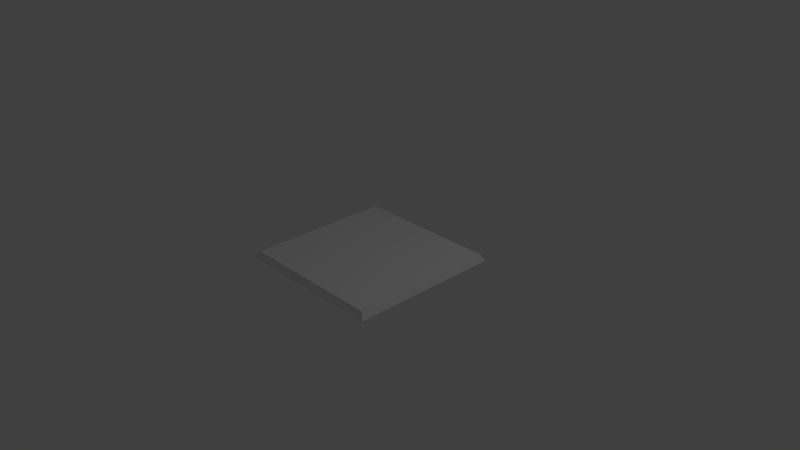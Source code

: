 # Source: Board.blend  (saved by Blender 2.78.0; exported with 4.5.12 LTS)
import bpy
from mathutils import Matrix  # noqa: F401  (used for matrix-valued properties, if any)

bpy.ops.wm.read_factory_settings(use_empty=True)
scene = bpy.context.scene
scene.name = 'Scene'

# ---- collections
col_collection_1 = bpy.data.collections.new('Collection 1'); scene.collection.children.link(col_collection_1)

# ---- world
world_world = bpy.data.worlds.new('World'); scene.world = world_world
world_world.color = (0.05088, 0.05088, 0.05088)
world_world.use_sun_shadow = False
world_world.sun_shadow_jitter_overblur = 0.0
world_world.cycles.sampling_method = 'MANUAL'

# ---- cameras
cam_camera = bpy.data.cameras.new('Camera')
cam_camera.clip_end = 100.0
cam_camera.lens = 35.0
cam_camera.sensor_width = 32.0
cam_camera.sensor_height = 18.0
cam_camera.ortho_scale = 7.314
cam_camera.dof.focus_distance = 0.0
cam_camera.dof.aperture_fstop = 128.0

# ---- lights
light_lamp = bpy.data.lights.new('Lamp', 'POINT')
light_lamp.transmission_factor = 0.0
light_lamp.cutoff_distance = 30.0
light_lamp.energy = 100.0
light_lamp.shadow_buffer_clip_start = 1.001
light_lamp.shadow_soft_size = 0.1
light_lamp.shadow_maximum_resolution = 0.006
light_lamp.use_absolute_resolution = True

# ---- meshes
me_plane = bpy.data.meshes.new('Plane')
me_plane.from_pydata([(-1.0, -1.047, 0.0), (1.0, -1.047, 0.0), (-1.0, 0.9525, 0.0), (1.0, 0.9525, 0.0), (-1.05, -1.097, -0.09198), (1.05, -1.097, -0.09198), (-1.05, 1.003, -0.09198), (1.05, 1.003, -0.09198)], [], [(0, 2, 3, 1), (4, 5, 7, 6), (1, 3, 7, 5), (2, 0, 4, 6), (3, 2, 6, 7), (0, 1, 5, 4)])
_uv = me_plane.uv_layers.new(name='UVMap')
_uv.uv.foreach_set('vector', [0.529, 0.471, 0.529, 0.0001058, 0.9999, 0.0001058, 0.9999, 0.471, 0.0408, 0.03667, 0.498, 0.1328, 0.4881, 0.6156, 0.03093, 0.5195, 0.5288, 0.09968, 0.5288, 0.6522, 0.4881, 0.6156, 0.498, 0.1328, 0.0001058, 0.5526, 0.0001059, 0.0001058, 0.0408, 0.03667, 0.03093, 0.5195, 0.5288, 0.6522, 0.0001058, 0.5526, 0.03093, 0.5195, 0.4881, 0.6156, 0.0001059, 0.0001058, 0.5288, 0.09968, 0.498, 0.1328, 0.0408, 0.03667])
me_plane.use_remesh_preserve_volume = False
me_plane.use_remesh_preserve_attributes = False
me_plane.use_mirror_vertex_groups = False
me_plane.update()

# ---- objects
ob_plane = bpy.data.objects.new('Plane', me_plane)
ob_lamp = bpy.data.objects.new('Lamp', light_lamp)
ob_camera = bpy.data.objects.new('Camera', cam_camera)

# ---- transforms, parenting, visibility, modifiers, constraints
ob_plane.location = (0.008769, 0.04862, 0.01641)
ob_plane.lineart.crease_threshold = 0.0
ob_lamp.location = (4.076, 1.005, 5.904)
ob_lamp.rotation_euler = (0.6503, 0.05522, 1.866)
ob_lamp.lock_rotations_4d = False
ob_lamp.empty_display_type = 'ARROWS'
ob_lamp.color = (0.0, 0.0, 0.0, 0.0)
ob_lamp.lineart.crease_threshold = 0.0
ob_camera.location = (7.481, -6.508, 5.344)
ob_camera.rotation_euler = (1.109, 0.0, 0.8149)
ob_camera.lock_rotations_4d = False
ob_camera.empty_display_type = 'ARROWS'
ob_camera.color = (0.0, 0.0, 0.0, 0.0)
ob_camera.display_type = 'WIRE'
ob_camera.lineart.crease_threshold = 0.0

# ---- collection membership
col_collection_1.objects.link(ob_plane)
col_collection_1.objects.link(ob_lamp)
col_collection_1.objects.link(ob_camera)

# ---- scene / render settings (as saved in the file)
scene.camera = ob_camera
scene.frame_start = 1; scene.frame_end = 250; scene.frame_set(1)
scene.render.engine = 'BLENDER_EEVEE_NEXT'
scene.render.resolution_percentage = 50
scene.render.dither_intensity = 0.0
scene.cycles.use_denoising = False
scene.cycles.samples = 128
scene.cycles.sampling_pattern = 'TABULATED_SOBOL'
scene.cycles.light_sampling_threshold = 0.0
scene.cycles.use_adaptive_sampling = False
scene.cycles.use_light_tree = False
scene.cycles.blur_glossy = 0.0
scene.cycles.sample_clamp_indirect = 0.0
scene.view_settings.view_transform = 'Standard'
bpy.context.view_layer.update()
